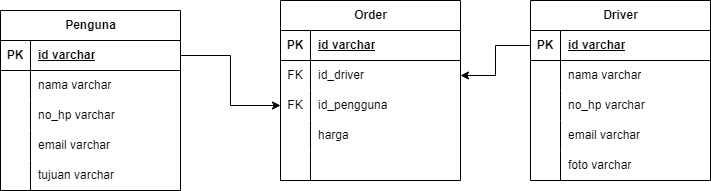

The diagram above was exported from draw.io. Its source (the exported page's mxGraphModel, read from the mxfile embedded in the PNG):
<mxGraphModel dx="2068" dy="940" grid="1" gridSize="10" guides="1" tooltips="1" connect="1" arrows="1" fold="1" page="1" pageScale="1" pageWidth="850" pageHeight="1100" math="0" shadow="0" extFonts="Permanent Marker^https://fonts.googleapis.com/css?family=Permanent+Marker">
  <root>
    <mxCell id="0" />
    <mxCell id="1" parent="0" />
    <mxCell id="kHfTLgCTXJClOuoKfI-z-1" value="Penguna" style="shape=table;startSize=30;container=1;collapsible=1;childLayout=tableLayout;fixedRows=1;rowLines=0;fontStyle=1;align=center;resizeLast=1;html=1;" vertex="1" parent="1">
      <mxGeometry x="50" y="310" width="180" height="180" as="geometry" />
    </mxCell>
    <mxCell id="kHfTLgCTXJClOuoKfI-z-2" value="" style="shape=tableRow;horizontal=0;startSize=0;swimlaneHead=0;swimlaneBody=0;fillColor=none;collapsible=0;dropTarget=0;points=[[0,0.5],[1,0.5]];portConstraint=eastwest;top=0;left=0;right=0;bottom=1;" vertex="1" parent="kHfTLgCTXJClOuoKfI-z-1">
      <mxGeometry y="30" width="180" height="30" as="geometry" />
    </mxCell>
    <mxCell id="kHfTLgCTXJClOuoKfI-z-3" value="PK" style="shape=partialRectangle;connectable=0;fillColor=none;top=0;left=0;bottom=0;right=0;fontStyle=1;overflow=hidden;whiteSpace=wrap;html=1;" vertex="1" parent="kHfTLgCTXJClOuoKfI-z-2">
      <mxGeometry width="30" height="30" as="geometry">
        <mxRectangle width="30" height="30" as="alternateBounds" />
      </mxGeometry>
    </mxCell>
    <mxCell id="kHfTLgCTXJClOuoKfI-z-4" value="id varchar" style="shape=partialRectangle;connectable=0;fillColor=none;top=0;left=0;bottom=0;right=0;align=left;spacingLeft=6;fontStyle=5;overflow=hidden;whiteSpace=wrap;html=1;" vertex="1" parent="kHfTLgCTXJClOuoKfI-z-2">
      <mxGeometry x="30" width="150" height="30" as="geometry">
        <mxRectangle width="150" height="30" as="alternateBounds" />
      </mxGeometry>
    </mxCell>
    <mxCell id="kHfTLgCTXJClOuoKfI-z-5" value="" style="shape=tableRow;horizontal=0;startSize=0;swimlaneHead=0;swimlaneBody=0;fillColor=none;collapsible=0;dropTarget=0;points=[[0,0.5],[1,0.5]];portConstraint=eastwest;top=0;left=0;right=0;bottom=0;" vertex="1" parent="kHfTLgCTXJClOuoKfI-z-1">
      <mxGeometry y="60" width="180" height="30" as="geometry" />
    </mxCell>
    <mxCell id="kHfTLgCTXJClOuoKfI-z-6" value="" style="shape=partialRectangle;connectable=0;fillColor=none;top=0;left=0;bottom=0;right=0;editable=1;overflow=hidden;whiteSpace=wrap;html=1;" vertex="1" parent="kHfTLgCTXJClOuoKfI-z-5">
      <mxGeometry width="30" height="30" as="geometry">
        <mxRectangle width="30" height="30" as="alternateBounds" />
      </mxGeometry>
    </mxCell>
    <mxCell id="kHfTLgCTXJClOuoKfI-z-7" value="nama varchar" style="shape=partialRectangle;connectable=0;fillColor=none;top=0;left=0;bottom=0;right=0;align=left;spacingLeft=6;overflow=hidden;whiteSpace=wrap;html=1;" vertex="1" parent="kHfTLgCTXJClOuoKfI-z-5">
      <mxGeometry x="30" width="150" height="30" as="geometry">
        <mxRectangle width="150" height="30" as="alternateBounds" />
      </mxGeometry>
    </mxCell>
    <mxCell id="kHfTLgCTXJClOuoKfI-z-8" value="" style="shape=tableRow;horizontal=0;startSize=0;swimlaneHead=0;swimlaneBody=0;fillColor=none;collapsible=0;dropTarget=0;points=[[0,0.5],[1,0.5]];portConstraint=eastwest;top=0;left=0;right=0;bottom=0;" vertex="1" parent="kHfTLgCTXJClOuoKfI-z-1">
      <mxGeometry y="90" width="180" height="30" as="geometry" />
    </mxCell>
    <mxCell id="kHfTLgCTXJClOuoKfI-z-9" value="" style="shape=partialRectangle;connectable=0;fillColor=none;top=0;left=0;bottom=0;right=0;editable=1;overflow=hidden;whiteSpace=wrap;html=1;" vertex="1" parent="kHfTLgCTXJClOuoKfI-z-8">
      <mxGeometry width="30" height="30" as="geometry">
        <mxRectangle width="30" height="30" as="alternateBounds" />
      </mxGeometry>
    </mxCell>
    <mxCell id="kHfTLgCTXJClOuoKfI-z-10" value="no_hp varchar" style="shape=partialRectangle;connectable=0;fillColor=none;top=0;left=0;bottom=0;right=0;align=left;spacingLeft=6;overflow=hidden;whiteSpace=wrap;html=1;" vertex="1" parent="kHfTLgCTXJClOuoKfI-z-8">
      <mxGeometry x="30" width="150" height="30" as="geometry">
        <mxRectangle width="150" height="30" as="alternateBounds" />
      </mxGeometry>
    </mxCell>
    <mxCell id="kHfTLgCTXJClOuoKfI-z-11" value="" style="shape=tableRow;horizontal=0;startSize=0;swimlaneHead=0;swimlaneBody=0;fillColor=none;collapsible=0;dropTarget=0;points=[[0,0.5],[1,0.5]];portConstraint=eastwest;top=0;left=0;right=0;bottom=0;" vertex="1" parent="kHfTLgCTXJClOuoKfI-z-1">
      <mxGeometry y="120" width="180" height="30" as="geometry" />
    </mxCell>
    <mxCell id="kHfTLgCTXJClOuoKfI-z-12" value="" style="shape=partialRectangle;connectable=0;fillColor=none;top=0;left=0;bottom=0;right=0;editable=1;overflow=hidden;whiteSpace=wrap;html=1;" vertex="1" parent="kHfTLgCTXJClOuoKfI-z-11">
      <mxGeometry width="30" height="30" as="geometry">
        <mxRectangle width="30" height="30" as="alternateBounds" />
      </mxGeometry>
    </mxCell>
    <mxCell id="kHfTLgCTXJClOuoKfI-z-13" value="email varchar" style="shape=partialRectangle;connectable=0;fillColor=none;top=0;left=0;bottom=0;right=0;align=left;spacingLeft=6;overflow=hidden;whiteSpace=wrap;html=1;" vertex="1" parent="kHfTLgCTXJClOuoKfI-z-11">
      <mxGeometry x="30" width="150" height="30" as="geometry">
        <mxRectangle width="150" height="30" as="alternateBounds" />
      </mxGeometry>
    </mxCell>
    <mxCell id="kHfTLgCTXJClOuoKfI-z-17" value="" style="shape=tableRow;horizontal=0;startSize=0;swimlaneHead=0;swimlaneBody=0;fillColor=none;collapsible=0;dropTarget=0;points=[[0,0.5],[1,0.5]];portConstraint=eastwest;top=0;left=0;right=0;bottom=0;" vertex="1" parent="kHfTLgCTXJClOuoKfI-z-1">
      <mxGeometry y="150" width="180" height="30" as="geometry" />
    </mxCell>
    <mxCell id="kHfTLgCTXJClOuoKfI-z-18" value="" style="shape=partialRectangle;connectable=0;fillColor=none;top=0;left=0;bottom=0;right=0;editable=1;overflow=hidden;whiteSpace=wrap;html=1;" vertex="1" parent="kHfTLgCTXJClOuoKfI-z-17">
      <mxGeometry width="30" height="30" as="geometry">
        <mxRectangle width="30" height="30" as="alternateBounds" />
      </mxGeometry>
    </mxCell>
    <mxCell id="kHfTLgCTXJClOuoKfI-z-19" value="tujuan varchar" style="shape=partialRectangle;connectable=0;fillColor=none;top=0;left=0;bottom=0;right=0;align=left;spacingLeft=6;overflow=hidden;whiteSpace=wrap;html=1;" vertex="1" parent="kHfTLgCTXJClOuoKfI-z-17">
      <mxGeometry x="30" width="150" height="30" as="geometry">
        <mxRectangle width="150" height="30" as="alternateBounds" />
      </mxGeometry>
    </mxCell>
    <mxCell id="kHfTLgCTXJClOuoKfI-z-20" value="Driver" style="shape=table;startSize=30;container=1;collapsible=1;childLayout=tableLayout;fixedRows=1;rowLines=0;fontStyle=1;align=center;resizeLast=1;html=1;" vertex="1" parent="1">
      <mxGeometry x="580" y="300" width="180" height="180" as="geometry" />
    </mxCell>
    <mxCell id="kHfTLgCTXJClOuoKfI-z-21" value="" style="shape=tableRow;horizontal=0;startSize=0;swimlaneHead=0;swimlaneBody=0;fillColor=none;collapsible=0;dropTarget=0;points=[[0,0.5],[1,0.5]];portConstraint=eastwest;top=0;left=0;right=0;bottom=1;" vertex="1" parent="kHfTLgCTXJClOuoKfI-z-20">
      <mxGeometry y="30" width="180" height="30" as="geometry" />
    </mxCell>
    <mxCell id="kHfTLgCTXJClOuoKfI-z-22" value="PK" style="shape=partialRectangle;connectable=0;fillColor=none;top=0;left=0;bottom=0;right=0;fontStyle=1;overflow=hidden;whiteSpace=wrap;html=1;" vertex="1" parent="kHfTLgCTXJClOuoKfI-z-21">
      <mxGeometry width="30" height="30" as="geometry">
        <mxRectangle width="30" height="30" as="alternateBounds" />
      </mxGeometry>
    </mxCell>
    <mxCell id="kHfTLgCTXJClOuoKfI-z-23" value="id varchar" style="shape=partialRectangle;connectable=0;fillColor=none;top=0;left=0;bottom=0;right=0;align=left;spacingLeft=6;fontStyle=5;overflow=hidden;whiteSpace=wrap;html=1;" vertex="1" parent="kHfTLgCTXJClOuoKfI-z-21">
      <mxGeometry x="30" width="150" height="30" as="geometry">
        <mxRectangle width="150" height="30" as="alternateBounds" />
      </mxGeometry>
    </mxCell>
    <mxCell id="kHfTLgCTXJClOuoKfI-z-24" value="" style="shape=tableRow;horizontal=0;startSize=0;swimlaneHead=0;swimlaneBody=0;fillColor=none;collapsible=0;dropTarget=0;points=[[0,0.5],[1,0.5]];portConstraint=eastwest;top=0;left=0;right=0;bottom=0;" vertex="1" parent="kHfTLgCTXJClOuoKfI-z-20">
      <mxGeometry y="60" width="180" height="30" as="geometry" />
    </mxCell>
    <mxCell id="kHfTLgCTXJClOuoKfI-z-25" value="" style="shape=partialRectangle;connectable=0;fillColor=none;top=0;left=0;bottom=0;right=0;editable=1;overflow=hidden;whiteSpace=wrap;html=1;" vertex="1" parent="kHfTLgCTXJClOuoKfI-z-24">
      <mxGeometry width="30" height="30" as="geometry">
        <mxRectangle width="30" height="30" as="alternateBounds" />
      </mxGeometry>
    </mxCell>
    <mxCell id="kHfTLgCTXJClOuoKfI-z-26" value="nama varchar" style="shape=partialRectangle;connectable=0;fillColor=none;top=0;left=0;bottom=0;right=0;align=left;spacingLeft=6;overflow=hidden;whiteSpace=wrap;html=1;" vertex="1" parent="kHfTLgCTXJClOuoKfI-z-24">
      <mxGeometry x="30" width="150" height="30" as="geometry">
        <mxRectangle width="150" height="30" as="alternateBounds" />
      </mxGeometry>
    </mxCell>
    <mxCell id="kHfTLgCTXJClOuoKfI-z-27" value="" style="shape=tableRow;horizontal=0;startSize=0;swimlaneHead=0;swimlaneBody=0;fillColor=none;collapsible=0;dropTarget=0;points=[[0,0.5],[1,0.5]];portConstraint=eastwest;top=0;left=0;right=0;bottom=0;" vertex="1" parent="kHfTLgCTXJClOuoKfI-z-20">
      <mxGeometry y="90" width="180" height="30" as="geometry" />
    </mxCell>
    <mxCell id="kHfTLgCTXJClOuoKfI-z-28" value="" style="shape=partialRectangle;connectable=0;fillColor=none;top=0;left=0;bottom=0;right=0;editable=1;overflow=hidden;whiteSpace=wrap;html=1;" vertex="1" parent="kHfTLgCTXJClOuoKfI-z-27">
      <mxGeometry width="30" height="30" as="geometry">
        <mxRectangle width="30" height="30" as="alternateBounds" />
      </mxGeometry>
    </mxCell>
    <mxCell id="kHfTLgCTXJClOuoKfI-z-29" value="no_hp varchar" style="shape=partialRectangle;connectable=0;fillColor=none;top=0;left=0;bottom=0;right=0;align=left;spacingLeft=6;overflow=hidden;whiteSpace=wrap;html=1;" vertex="1" parent="kHfTLgCTXJClOuoKfI-z-27">
      <mxGeometry x="30" width="150" height="30" as="geometry">
        <mxRectangle width="150" height="30" as="alternateBounds" />
      </mxGeometry>
    </mxCell>
    <mxCell id="kHfTLgCTXJClOuoKfI-z-30" value="" style="shape=tableRow;horizontal=0;startSize=0;swimlaneHead=0;swimlaneBody=0;fillColor=none;collapsible=0;dropTarget=0;points=[[0,0.5],[1,0.5]];portConstraint=eastwest;top=0;left=0;right=0;bottom=0;" vertex="1" parent="kHfTLgCTXJClOuoKfI-z-20">
      <mxGeometry y="120" width="180" height="30" as="geometry" />
    </mxCell>
    <mxCell id="kHfTLgCTXJClOuoKfI-z-31" value="" style="shape=partialRectangle;connectable=0;fillColor=none;top=0;left=0;bottom=0;right=0;editable=1;overflow=hidden;whiteSpace=wrap;html=1;" vertex="1" parent="kHfTLgCTXJClOuoKfI-z-30">
      <mxGeometry width="30" height="30" as="geometry">
        <mxRectangle width="30" height="30" as="alternateBounds" />
      </mxGeometry>
    </mxCell>
    <mxCell id="kHfTLgCTXJClOuoKfI-z-32" value="email varchar" style="shape=partialRectangle;connectable=0;fillColor=none;top=0;left=0;bottom=0;right=0;align=left;spacingLeft=6;overflow=hidden;whiteSpace=wrap;html=1;" vertex="1" parent="kHfTLgCTXJClOuoKfI-z-30">
      <mxGeometry x="30" width="150" height="30" as="geometry">
        <mxRectangle width="150" height="30" as="alternateBounds" />
      </mxGeometry>
    </mxCell>
    <mxCell id="kHfTLgCTXJClOuoKfI-z-33" value="" style="shape=tableRow;horizontal=0;startSize=0;swimlaneHead=0;swimlaneBody=0;fillColor=none;collapsible=0;dropTarget=0;points=[[0,0.5],[1,0.5]];portConstraint=eastwest;top=0;left=0;right=0;bottom=0;" vertex="1" parent="kHfTLgCTXJClOuoKfI-z-20">
      <mxGeometry y="150" width="180" height="30" as="geometry" />
    </mxCell>
    <mxCell id="kHfTLgCTXJClOuoKfI-z-34" value="" style="shape=partialRectangle;connectable=0;fillColor=none;top=0;left=0;bottom=0;right=0;editable=1;overflow=hidden;whiteSpace=wrap;html=1;" vertex="1" parent="kHfTLgCTXJClOuoKfI-z-33">
      <mxGeometry width="30" height="30" as="geometry">
        <mxRectangle width="30" height="30" as="alternateBounds" />
      </mxGeometry>
    </mxCell>
    <mxCell id="kHfTLgCTXJClOuoKfI-z-35" value="foto varchar" style="shape=partialRectangle;connectable=0;fillColor=none;top=0;left=0;bottom=0;right=0;align=left;spacingLeft=6;overflow=hidden;whiteSpace=wrap;html=1;" vertex="1" parent="kHfTLgCTXJClOuoKfI-z-33">
      <mxGeometry x="30" width="150" height="30" as="geometry">
        <mxRectangle width="150" height="30" as="alternateBounds" />
      </mxGeometry>
    </mxCell>
    <mxCell id="kHfTLgCTXJClOuoKfI-z-36" value="Order" style="shape=table;startSize=30;container=1;collapsible=1;childLayout=tableLayout;fixedRows=1;rowLines=0;fontStyle=1;align=center;resizeLast=1;html=1;" vertex="1" parent="1">
      <mxGeometry x="330" y="300" width="180" height="180" as="geometry" />
    </mxCell>
    <mxCell id="kHfTLgCTXJClOuoKfI-z-37" value="" style="shape=tableRow;horizontal=0;startSize=0;swimlaneHead=0;swimlaneBody=0;fillColor=none;collapsible=0;dropTarget=0;points=[[0,0.5],[1,0.5]];portConstraint=eastwest;top=0;left=0;right=0;bottom=1;" vertex="1" parent="kHfTLgCTXJClOuoKfI-z-36">
      <mxGeometry y="30" width="180" height="30" as="geometry" />
    </mxCell>
    <mxCell id="kHfTLgCTXJClOuoKfI-z-38" value="PK" style="shape=partialRectangle;connectable=0;fillColor=none;top=0;left=0;bottom=0;right=0;fontStyle=1;overflow=hidden;whiteSpace=wrap;html=1;" vertex="1" parent="kHfTLgCTXJClOuoKfI-z-37">
      <mxGeometry width="30" height="30" as="geometry">
        <mxRectangle width="30" height="30" as="alternateBounds" />
      </mxGeometry>
    </mxCell>
    <mxCell id="kHfTLgCTXJClOuoKfI-z-39" value="id varchar" style="shape=partialRectangle;connectable=0;fillColor=none;top=0;left=0;bottom=0;right=0;align=left;spacingLeft=6;fontStyle=5;overflow=hidden;whiteSpace=wrap;html=1;" vertex="1" parent="kHfTLgCTXJClOuoKfI-z-37">
      <mxGeometry x="30" width="150" height="30" as="geometry">
        <mxRectangle width="150" height="30" as="alternateBounds" />
      </mxGeometry>
    </mxCell>
    <mxCell id="kHfTLgCTXJClOuoKfI-z-40" value="" style="shape=tableRow;horizontal=0;startSize=0;swimlaneHead=0;swimlaneBody=0;fillColor=none;collapsible=0;dropTarget=0;points=[[0,0.5],[1,0.5]];portConstraint=eastwest;top=0;left=0;right=0;bottom=0;" vertex="1" parent="kHfTLgCTXJClOuoKfI-z-36">
      <mxGeometry y="60" width="180" height="30" as="geometry" />
    </mxCell>
    <mxCell id="kHfTLgCTXJClOuoKfI-z-41" value="FK" style="shape=partialRectangle;connectable=0;fillColor=none;top=0;left=0;bottom=0;right=0;editable=1;overflow=hidden;whiteSpace=wrap;html=1;" vertex="1" parent="kHfTLgCTXJClOuoKfI-z-40">
      <mxGeometry width="30" height="30" as="geometry">
        <mxRectangle width="30" height="30" as="alternateBounds" />
      </mxGeometry>
    </mxCell>
    <mxCell id="kHfTLgCTXJClOuoKfI-z-42" value="id_driver" style="shape=partialRectangle;connectable=0;fillColor=none;top=0;left=0;bottom=0;right=0;align=left;spacingLeft=6;overflow=hidden;whiteSpace=wrap;html=1;" vertex="1" parent="kHfTLgCTXJClOuoKfI-z-40">
      <mxGeometry x="30" width="150" height="30" as="geometry">
        <mxRectangle width="150" height="30" as="alternateBounds" />
      </mxGeometry>
    </mxCell>
    <mxCell id="kHfTLgCTXJClOuoKfI-z-43" value="" style="shape=tableRow;horizontal=0;startSize=0;swimlaneHead=0;swimlaneBody=0;fillColor=none;collapsible=0;dropTarget=0;points=[[0,0.5],[1,0.5]];portConstraint=eastwest;top=0;left=0;right=0;bottom=0;" vertex="1" parent="kHfTLgCTXJClOuoKfI-z-36">
      <mxGeometry y="90" width="180" height="30" as="geometry" />
    </mxCell>
    <mxCell id="kHfTLgCTXJClOuoKfI-z-44" value="FK" style="shape=partialRectangle;connectable=0;fillColor=none;top=0;left=0;bottom=0;right=0;editable=1;overflow=hidden;whiteSpace=wrap;html=1;" vertex="1" parent="kHfTLgCTXJClOuoKfI-z-43">
      <mxGeometry width="30" height="30" as="geometry">
        <mxRectangle width="30" height="30" as="alternateBounds" />
      </mxGeometry>
    </mxCell>
    <mxCell id="kHfTLgCTXJClOuoKfI-z-45" value="id_pengguna" style="shape=partialRectangle;connectable=0;fillColor=none;top=0;left=0;bottom=0;right=0;align=left;spacingLeft=6;overflow=hidden;whiteSpace=wrap;html=1;" vertex="1" parent="kHfTLgCTXJClOuoKfI-z-43">
      <mxGeometry x="30" width="150" height="30" as="geometry">
        <mxRectangle width="150" height="30" as="alternateBounds" />
      </mxGeometry>
    </mxCell>
    <mxCell id="kHfTLgCTXJClOuoKfI-z-46" value="" style="shape=tableRow;horizontal=0;startSize=0;swimlaneHead=0;swimlaneBody=0;fillColor=none;collapsible=0;dropTarget=0;points=[[0,0.5],[1,0.5]];portConstraint=eastwest;top=0;left=0;right=0;bottom=0;" vertex="1" parent="kHfTLgCTXJClOuoKfI-z-36">
      <mxGeometry y="120" width="180" height="30" as="geometry" />
    </mxCell>
    <mxCell id="kHfTLgCTXJClOuoKfI-z-47" value="" style="shape=partialRectangle;connectable=0;fillColor=none;top=0;left=0;bottom=0;right=0;editable=1;overflow=hidden;whiteSpace=wrap;html=1;" vertex="1" parent="kHfTLgCTXJClOuoKfI-z-46">
      <mxGeometry width="30" height="30" as="geometry">
        <mxRectangle width="30" height="30" as="alternateBounds" />
      </mxGeometry>
    </mxCell>
    <mxCell id="kHfTLgCTXJClOuoKfI-z-48" value="harga" style="shape=partialRectangle;connectable=0;fillColor=none;top=0;left=0;bottom=0;right=0;align=left;spacingLeft=6;overflow=hidden;whiteSpace=wrap;html=1;" vertex="1" parent="kHfTLgCTXJClOuoKfI-z-46">
      <mxGeometry x="30" width="150" height="30" as="geometry">
        <mxRectangle width="150" height="30" as="alternateBounds" />
      </mxGeometry>
    </mxCell>
    <mxCell id="kHfTLgCTXJClOuoKfI-z-49" value="" style="shape=tableRow;horizontal=0;startSize=0;swimlaneHead=0;swimlaneBody=0;fillColor=none;collapsible=0;dropTarget=0;points=[[0,0.5],[1,0.5]];portConstraint=eastwest;top=0;left=0;right=0;bottom=0;" vertex="1" parent="kHfTLgCTXJClOuoKfI-z-36">
      <mxGeometry y="150" width="180" height="30" as="geometry" />
    </mxCell>
    <mxCell id="kHfTLgCTXJClOuoKfI-z-50" value="" style="shape=partialRectangle;connectable=0;fillColor=none;top=0;left=0;bottom=0;right=0;editable=1;overflow=hidden;whiteSpace=wrap;html=1;" vertex="1" parent="kHfTLgCTXJClOuoKfI-z-49">
      <mxGeometry width="30" height="30" as="geometry">
        <mxRectangle width="30" height="30" as="alternateBounds" />
      </mxGeometry>
    </mxCell>
    <mxCell id="kHfTLgCTXJClOuoKfI-z-51" value="" style="shape=partialRectangle;connectable=0;fillColor=none;top=0;left=0;bottom=0;right=0;align=left;spacingLeft=6;overflow=hidden;whiteSpace=wrap;html=1;" vertex="1" parent="kHfTLgCTXJClOuoKfI-z-49">
      <mxGeometry x="30" width="150" height="30" as="geometry">
        <mxRectangle width="150" height="30" as="alternateBounds" />
      </mxGeometry>
    </mxCell>
    <mxCell id="kHfTLgCTXJClOuoKfI-z-69" style="edgeStyle=orthogonalEdgeStyle;rounded=0;orthogonalLoop=1;jettySize=auto;html=1;exitX=1;exitY=0.5;exitDx=0;exitDy=0;entryX=0;entryY=0.5;entryDx=0;entryDy=0;" edge="1" parent="1" source="kHfTLgCTXJClOuoKfI-z-2" target="kHfTLgCTXJClOuoKfI-z-43">
      <mxGeometry relative="1" as="geometry" />
    </mxCell>
    <mxCell id="kHfTLgCTXJClOuoKfI-z-70" style="edgeStyle=orthogonalEdgeStyle;rounded=0;orthogonalLoop=1;jettySize=auto;html=1;exitX=0;exitY=0.5;exitDx=0;exitDy=0;entryX=1;entryY=0.5;entryDx=0;entryDy=0;" edge="1" parent="1" source="kHfTLgCTXJClOuoKfI-z-21" target="kHfTLgCTXJClOuoKfI-z-40">
      <mxGeometry relative="1" as="geometry" />
    </mxCell>
  </root>
</mxGraphModel>